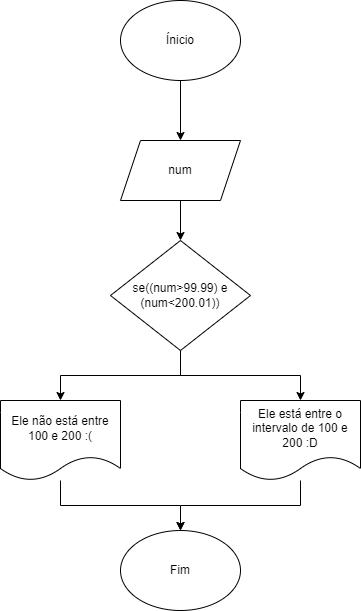

The diagram above was exported from draw.io. Its source (the exported page's mxGraphModel, read from the mxfile embedded in the PNG):
<mxGraphModel dx="1434" dy="796" grid="1" gridSize="10" guides="1" tooltips="1" connect="1" arrows="1" fold="1" page="1" pageScale="1" pageWidth="827" pageHeight="1169" math="0" shadow="0">
  <root>
    <mxCell id="0" />
    <mxCell id="1" parent="0" />
    <mxCell id="06DUZuLs-RFiiLrurNBy-6" style="edgeStyle=orthogonalEdgeStyle;rounded=0;orthogonalLoop=1;jettySize=auto;html=1;entryX=0.5;entryY=0;entryDx=0;entryDy=0;" edge="1" parent="1" source="06DUZuLs-RFiiLrurNBy-1" target="06DUZuLs-RFiiLrurNBy-4">
      <mxGeometry relative="1" as="geometry" />
    </mxCell>
    <mxCell id="06DUZuLs-RFiiLrurNBy-1" value="Ínicio" style="ellipse;whiteSpace=wrap;html=1;" vertex="1" parent="1">
      <mxGeometry x="360" y="40" width="120" height="80" as="geometry" />
    </mxCell>
    <mxCell id="06DUZuLs-RFiiLrurNBy-8" value="" style="edgeStyle=orthogonalEdgeStyle;rounded=0;orthogonalLoop=1;jettySize=auto;html=1;" edge="1" parent="1" source="06DUZuLs-RFiiLrurNBy-4" target="06DUZuLs-RFiiLrurNBy-7">
      <mxGeometry relative="1" as="geometry" />
    </mxCell>
    <mxCell id="06DUZuLs-RFiiLrurNBy-4" value="num" style="shape=parallelogram;perimeter=parallelogramPerimeter;whiteSpace=wrap;html=1;fixedSize=1;" vertex="1" parent="1">
      <mxGeometry x="360" y="180" width="120" height="60" as="geometry" />
    </mxCell>
    <mxCell id="06DUZuLs-RFiiLrurNBy-10" value="" style="edgeStyle=orthogonalEdgeStyle;rounded=0;orthogonalLoop=1;jettySize=auto;html=1;" edge="1" parent="1" source="06DUZuLs-RFiiLrurNBy-7" target="06DUZuLs-RFiiLrurNBy-9">
      <mxGeometry relative="1" as="geometry" />
    </mxCell>
    <mxCell id="06DUZuLs-RFiiLrurNBy-12" style="edgeStyle=orthogonalEdgeStyle;rounded=0;orthogonalLoop=1;jettySize=auto;html=1;" edge="1" parent="1" source="06DUZuLs-RFiiLrurNBy-7" target="06DUZuLs-RFiiLrurNBy-11">
      <mxGeometry relative="1" as="geometry" />
    </mxCell>
    <mxCell id="06DUZuLs-RFiiLrurNBy-7" value="se((num&gt;99.99) e (num&lt;200.01))" style="rhombus;whiteSpace=wrap;html=1;" vertex="1" parent="1">
      <mxGeometry x="350" y="280" width="140" height="110" as="geometry" />
    </mxCell>
    <mxCell id="06DUZuLs-RFiiLrurNBy-15" style="edgeStyle=orthogonalEdgeStyle;rounded=0;orthogonalLoop=1;jettySize=auto;html=1;" edge="1" parent="1" source="06DUZuLs-RFiiLrurNBy-9" target="06DUZuLs-RFiiLrurNBy-13">
      <mxGeometry relative="1" as="geometry" />
    </mxCell>
    <mxCell id="06DUZuLs-RFiiLrurNBy-9" value="Ele não está entre 100 e 200 :(" style="shape=document;whiteSpace=wrap;html=1;boundedLbl=1;" vertex="1" parent="1">
      <mxGeometry x="240" y="440" width="120" height="80" as="geometry" />
    </mxCell>
    <mxCell id="06DUZuLs-RFiiLrurNBy-14" style="edgeStyle=orthogonalEdgeStyle;rounded=0;orthogonalLoop=1;jettySize=auto;html=1;" edge="1" parent="1" source="06DUZuLs-RFiiLrurNBy-11" target="06DUZuLs-RFiiLrurNBy-13">
      <mxGeometry relative="1" as="geometry" />
    </mxCell>
    <mxCell id="06DUZuLs-RFiiLrurNBy-11" value="Ele está entre o intervalo de 100 e 200 :D" style="shape=document;whiteSpace=wrap;html=1;boundedLbl=1;" vertex="1" parent="1">
      <mxGeometry x="480" y="440" width="120" height="80" as="geometry" />
    </mxCell>
    <mxCell id="06DUZuLs-RFiiLrurNBy-13" value="Fim" style="ellipse;whiteSpace=wrap;html=1;" vertex="1" parent="1">
      <mxGeometry x="360" y="570" width="120" height="80" as="geometry" />
    </mxCell>
  </root>
</mxGraphModel>